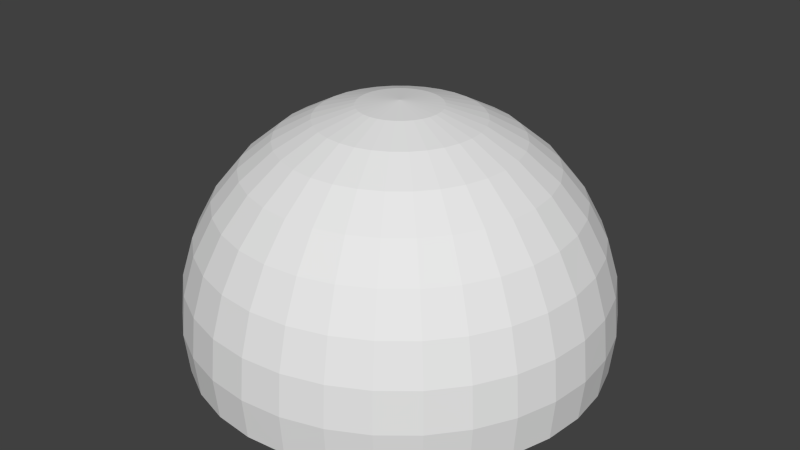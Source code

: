 # Source: SkyDome.blend  (saved by Blender 2.74.0; exported with 4.5.12 LTS)
import bpy
from mathutils import Matrix  # noqa: F401  (used for matrix-valued properties, if any)

bpy.ops.wm.read_factory_settings(use_empty=True)
scene = bpy.context.scene
scene.name = 'Scene'

# ---- collections
col_collection_1 = bpy.data.collections.new('Collection 1'); scene.collection.children.link(col_collection_1)

# ---- materials (node trees are filled in below, after node groups)
mat_sky = bpy.data.materials.new('Sky')
mat_sky.alpha_threshold = 0.0
mat_sky.use_transparent_shadow = False
mat_sky.roughness = 0.5
mat_sky.specular_intensity = 0.0

# ---- material node trees

# ---- world
world_world = bpy.data.worlds.new('World'); scene.world = world_world
world_world.color = (0.05088, 0.05088, 0.05088)
world_world.use_sun_shadow = False
world_world.sun_shadow_jitter_overblur = 0.0
world_world.cycles.sampling_method = 'MANUAL'
world_world.cycles.sample_map_resolution = 256

# ---- meshes
me_sphere = bpy.data.meshes.new('Sphere')
me_sphere.from_pydata([(-13.66, -3.775e-06, 81.05), (-26.79, -3.775e-06, 77.07), (-38.89, -3.775e-06, 70.6), (-49.5, -3.775e-06, 61.89), (-58.2, -3.775e-06, 51.29), (-64.67, -3.775e-06, 39.19), (-68.65, -3.775e-06, 26.05), (-70.0, -3.775e-06, 12.4), (-68.65, -3.775e-06, -1.259), (-13.39, 2.664, 81.05), (-26.27, 5.226, 77.07), (-38.14, 7.587, 70.6), (-48.55, 9.656, 61.89), (-57.08, 11.35, 51.29), (-63.43, 12.62, 39.19), (-67.34, 13.39, 26.05), (-68.65, 13.66, 12.4), (-67.34, 13.39, -1.259), (-12.62, 5.226, 81.05), (-24.75, 10.25, 77.07), (-35.93, 14.88, 70.6), (-45.73, 18.94, 61.89), (-53.77, 22.27, 51.29), (-59.75, 24.75, 39.19), (-63.43, 26.27, 26.05), (-64.67, 26.79, 12.4), (-63.43, 26.27, -1.259), (-11.35, 7.587, 81.05), (-22.27, 14.88, 77.07), (-32.34, 21.61, 70.6), (-41.16, 27.5, 61.89), (-48.39, 32.34, 51.29), (-53.77, 35.93, 39.19), (-57.08, 38.14, 26.05), (-58.2, 38.89, 12.4), (-57.08, 38.14, -1.259), (-9.656, 9.656, 81.05), (-18.94, 18.94, 77.07), (-27.5, 27.5, 70.6), (-35.0, 35.0, 61.89), (-41.16, 41.16, 51.29), (-45.73, 45.73, 39.19), (-48.55, 48.55, 26.05), (-49.5, 49.5, 12.4), (-48.55, 48.55, -1.259), (-7.587, 11.35, 81.05), (-14.88, 22.27, 77.07), (-21.61, 32.34, 70.6), (-27.5, 41.16, 61.89), (-32.34, 48.39, 51.29), (-35.93, 53.77, 39.19), (-38.14, 57.08, 26.05), (-38.89, 58.2, 12.4), (-38.14, 57.08, -1.259), (-5.226, 12.62, 81.05), (-10.25, 24.75, 77.07), (-14.88, 35.93, 70.6), (-18.94, 45.73, 61.89), (-22.27, 53.77, 51.29), (-24.75, 59.75, 39.19), (-26.27, 63.43, 26.05), (-26.79, 64.67, 12.4), (-26.27, 63.43, -1.259), (-2.664, 13.39, 81.05), (-5.226, 26.27, 77.07), (-7.587, 38.14, 70.6), (-9.656, 48.55, 61.89), (-11.35, 57.08, 51.29), (-12.62, 63.43, 39.19), (-13.39, 67.34, 26.05), (-13.66, 68.65, 12.4), (-13.39, 67.34, -1.259), (5.076e-06, 13.66, 81.05), (4.554e-06, 26.79, 77.07), (4.033e-06, 38.89, 70.6), (4.554e-06, 49.5, 61.89), (5.597e-06, 58.2, 51.29), (1.425e-06, 64.67, 39.19), (9.77e-06, 68.65, 26.05), (8.727e-06, 70.0, 12.4), (9.77e-06, 68.65, -1.259), (2.664, 13.39, 81.05), (5.226, 26.27, 77.07), (7.587, 38.14, 70.6), (9.656, 48.55, 61.89), (11.35, 57.08, 51.29), (12.62, 63.43, 39.19), (13.39, 67.34, 26.05), (13.66, 68.65, 12.4), (13.39, 67.34, -1.259), (5.226, 12.62, 81.05), (10.25, 24.75, 77.07), (14.88, 35.93, 70.6), (18.94, 45.73, 61.89), (22.27, 53.77, 51.29), (24.75, 59.75, 39.19), (26.27, 63.43, 26.05), (26.79, 64.67, 12.4), (26.27, 63.43, -1.259), (7.587, 11.35, 81.05), (14.88, 22.27, 77.07), (21.61, 32.34, 70.6), (27.5, 41.16, 61.89), (32.34, 48.39, 51.29), (35.93, 53.77, 39.19), (38.14, 57.08, 26.05), (38.89, 58.2, 12.4), (38.14, 57.08, -1.259), (9.656, 9.656, 81.05), (18.94, 18.94, 77.07), (27.5, 27.5, 70.6), (35.0, 35.0, 61.89), (41.16, 41.16, 51.29), (45.73, 45.73, 39.19), (48.55, 48.55, 26.05), (49.5, 49.5, 12.4), (48.55, 48.55, -1.259), (11.35, 7.587, 81.05), (22.27, 14.88, 77.07), (32.34, 21.61, 70.6), (41.16, 27.5, 61.89), (48.39, 32.34, 51.29), (53.77, 35.93, 39.19), (57.08, 38.14, 26.05), (58.2, 38.89, 12.4), (57.08, 38.14, -1.259), (12.62, 5.226, 81.05), (24.75, 10.25, 77.07), (35.93, 14.88, 70.6), (45.73, 18.94, 61.89), (53.77, 22.27, 51.29), (59.75, 24.75, 39.19), (63.43, 26.27, 26.05), (64.67, 26.79, 12.4), (63.43, 26.27, -1.259), (13.39, 2.664, 81.05), (26.27, 5.226, 77.07), (38.14, 7.587, 70.6), (48.55, 9.656, 61.89), (57.08, 11.35, 51.29), (63.43, 12.62, 39.19), (67.34, 13.39, 26.05), (68.65, 13.66, 12.4), (67.34, 13.39, -1.259), (13.66, -4.28e-06, 81.05), (26.79, -8.896e-07, 77.07), (38.89, -1.933e-06, 70.6), (49.5, -5.583e-06, 61.89), (58.2, -9.756e-06, 51.29), (64.67, 6.751e-07, 39.19), (68.65, -9.756e-06, 26.05), (70.0, -1.08e-05, 12.4), (68.65, -9.756e-06, -1.259), (13.39, -2.664, 81.05), (26.27, -5.226, 77.07), (38.14, -7.587, 70.6), (48.55, -9.656, 61.89), (57.08, -11.35, 51.29), (63.43, -12.62, 39.19), (67.34, -13.39, 26.05), (68.65, -13.66, 12.4), (67.34, -13.39, -1.259), (12.62, -5.226, 81.05), (24.75, -10.25, 77.07), (35.93, -14.88, 70.6), (45.73, -18.94, 61.89), (53.77, -22.27, 51.29), (59.75, -24.75, 39.19), (63.43, -26.27, 26.05), (64.67, -26.79, 12.4), (63.43, -26.27, -1.259), (11.35, -7.587, 81.05), (22.27, -14.88, 77.07), (32.34, -21.61, 70.6), (41.16, -27.5, 61.89), (48.39, -32.34, 51.29), (53.77, -35.93, 39.19), (57.08, -38.14, 26.05), (58.2, -38.89, 12.4), (57.08, -38.14, -1.259), (9.656, -9.656, 81.05), (18.94, -18.94, 77.07), (27.5, -27.5, 70.6), (35.0, -35.0, 61.89), (41.16, -41.16, 51.29), (45.73, -45.73, 39.19), (48.55, -48.55, 26.05), (49.5, -49.5, 12.4), (48.55, -48.55, -1.259), (7.587, -11.35, 81.05), (14.88, -22.27, 77.07), (21.61, -32.34, 70.6), (27.5, -41.16, 61.89), (32.34, -48.39, 51.29), (35.93, -53.77, 39.19), (38.14, -57.08, 26.05), (38.89, -58.2, 12.4), (38.14, -57.08, -1.259), (5.226, -12.62, 81.05), (10.25, -24.75, 77.07), (14.88, -35.93, 70.6), (18.94, -45.73, 61.89), (22.27, -53.77, 51.29), (24.75, -59.75, 39.19), (26.27, -63.43, 26.05), (26.79, -64.67, 12.4), (26.27, -63.43, -1.259), (2.664, -13.39, 81.05), (5.226, -26.27, 77.07), (7.587, -38.14, 70.6), (9.656, -48.55, 61.89), (11.35, -57.08, 51.29), (12.62, -63.43, 39.19), (13.39, -67.34, 26.05), (13.66, -68.65, 12.4), (13.39, -67.34, -1.259), (4.033e-06, -13.66, 81.05), (1.947e-06, -26.79, 77.07), (1.947e-06, -38.89, 70.6), (-4.833e-06, -49.5, 61.89), (-7.963e-06, -58.2, 51.29), (4.554e-06, -64.67, 39.19), (-1.109e-05, -68.65, 26.05), (-7.963e-06, -70.0, 12.4), (-1.109e-05, -68.65, -1.259), (-2.664, -13.39, 81.05), (-5.226, -26.27, 77.07), (-7.587, -38.14, 70.6), (-9.656, -48.55, 61.89), (-11.35, -57.08, 51.29), (-12.62, -63.43, 39.19), (-13.39, -67.34, 26.05), (-13.66, -68.65, 12.4), (-13.39, -67.34, -1.259), (-5.226, -12.62, 81.05), (-10.25, -24.75, 77.07), (-14.88, -35.93, 70.6), (-18.94, -45.73, 61.89), (-22.27, -53.77, 51.29), (-24.75, -59.75, 39.19), (-26.27, -63.43, 26.05), (-26.79, -64.67, 12.4), (-26.27, -63.43, -1.259), (-7.587, -11.35, 81.05), (-14.88, -22.27, 77.07), (-21.61, -32.34, 70.6), (-27.5, -41.16, 61.89), (-32.34, -48.39, 51.29), (-35.93, -53.77, 39.19), (-38.14, -57.08, 26.05), (-38.89, -58.2, 12.4), (-38.14, -57.08, -1.259), (-9.656, -9.656, 81.05), (-18.94, -18.94, 77.07), (-27.5, -27.5, 70.6), (-35.0, -35.0, 61.89), (-41.16, -41.16, 51.29), (-45.73, -45.73, 39.19), (-48.55, -48.55, 26.05), (-49.5, -49.5, 12.4), (-48.55, -48.55, -1.259), (-11.35, -7.587, 81.05), (-22.27, -14.88, 77.07), (-32.34, -21.61, 70.6), (-41.16, -27.5, 61.89), (-48.39, -32.34, 51.29), (-53.77, -35.93, 39.19), (-57.08, -38.14, 26.05), (-58.2, -38.89, 12.4), (-57.08, -38.14, -1.259), (-1.605e-05, -1.25e-05, 82.4), (-12.62, -5.226, 81.05), (-24.75, -10.25, 77.07), (-35.93, -14.88, 70.6), (-45.73, -18.94, 61.89), (-53.77, -22.27, 51.29), (-59.75, -24.75, 39.19), (-63.43, -26.27, 26.05), (-64.67, -26.79, 12.4), (-63.43, -26.27, -1.259), (-13.39, -2.664, 81.05), (-26.27, -5.226, 77.07), (-38.14, -7.587, 70.6), (-48.55, -9.656, 61.89), (-57.08, -11.35, 51.29), (-63.43, -12.62, 39.19), (-67.34, -13.39, 26.05), (-68.65, -13.66, 12.4), (-67.34, -13.39, -1.259)], [], [(2, 10, 1), (6, 16, 15), (4, 14, 13), (2, 12, 11), (0, 10, 9), (7, 17, 16), (5, 15, 14), (3, 13, 12), (17, 25, 16), (14, 24, 23), (12, 22, 21), (10, 20, 19), (15, 25, 24), (13, 23, 22), (11, 21, 20), (9, 19, 18), (25, 35, 34), (24, 32, 23), (21, 31, 30), (19, 29, 28), (24, 34, 33), (22, 32, 31), (20, 30, 29), (18, 28, 27), (34, 44, 43), (32, 42, 41), (30, 40, 39), (28, 38, 37), (34, 42, 33), (31, 41, 40), (29, 39, 38), (27, 37, 36), (43, 53, 52), (41, 51, 50), (40, 48, 39), (37, 47, 46), (43, 51, 42), (40, 50, 49), (38, 48, 47), (36, 46, 45), (52, 62, 61), (51, 59, 50), (49, 57, 48), (46, 56, 55), (51, 61, 60), (49, 59, 58), (47, 57, 56), (45, 55, 54), (61, 71, 70), (60, 68, 59), (57, 67, 66), (55, 65, 64), (60, 70, 69), (58, 68, 67), (57, 65, 56), (54, 64, 63), (71, 79, 70), (69, 77, 68), (66, 76, 75), (64, 74, 73), (69, 79, 78), (67, 77, 76), (65, 75, 74), (63, 73, 72), (79, 89, 88), (78, 86, 77), (76, 84, 75), (73, 83, 82), (78, 88, 87), (76, 86, 85), (74, 84, 83), (73, 81, 72), (88, 98, 97), (87, 95, 86), (84, 94, 93), (83, 91, 82), (87, 97, 96), (85, 95, 94), (83, 93, 92), (81, 91, 90), (98, 106, 97), (96, 104, 95), (94, 102, 93), (91, 101, 100), (96, 106, 105), (94, 104, 103), (92, 102, 101), (90, 100, 99), (106, 116, 115), (105, 113, 104), (102, 112, 111), (100, 110, 109), (105, 115, 114), (103, 113, 112), (101, 111, 110), (99, 109, 108), (116, 124, 115), (114, 122, 113), (112, 120, 111), (109, 119, 118), (114, 124, 123), (112, 122, 121), (111, 119, 110), (108, 118, 117), (124, 134, 133), (123, 131, 122), (120, 130, 129), (119, 127, 118), (123, 133, 132), (121, 131, 130), (119, 129, 128), (117, 127, 126), (133, 143, 142), (132, 140, 131), (129, 139, 138), (127, 137, 136), (132, 142, 141), (130, 140, 139), (128, 138, 137), (126, 136, 135), (142, 152, 151), (141, 149, 140), (138, 148, 147), (137, 145, 136), (141, 151, 150), (139, 149, 148), (138, 146, 137), (135, 145, 144), (151, 161, 160), (150, 158, 149), (148, 156, 147), (145, 155, 154), (150, 160, 159), (148, 158, 157), (147, 155, 146), (144, 154, 153), (161, 169, 160), (159, 167, 158), (157, 165, 156), (154, 164, 163), (159, 169, 168), (157, 167, 166), (156, 164, 155), (153, 163, 162), (169, 179, 178), (168, 176, 167), (166, 174, 165), (163, 173, 172), (168, 178, 177), (166, 176, 175), (164, 174, 173), (162, 172, 171), (178, 188, 187), (177, 185, 176), (175, 183, 174), (172, 182, 181), (178, 186, 177), (175, 185, 184), (174, 182, 173), (171, 181, 180), (187, 197, 196), (186, 194, 185), (184, 192, 183), (181, 191, 190), (186, 196, 195), (184, 194, 193), (183, 191, 182), (180, 190, 189), (196, 206, 205), (195, 203, 194), (193, 201, 192), (190, 200, 199), (195, 205, 204), (193, 203, 202), (192, 200, 191), (189, 199, 198), (205, 215, 214), (204, 212, 203), (202, 210, 201), (199, 209, 208), (204, 214, 213), (202, 212, 211), (201, 209, 200), (199, 207, 198), (215, 223, 214), (213, 221, 212), (210, 220, 219), (208, 218, 217), (213, 223, 222), (211, 221, 220), (210, 218, 209), (208, 216, 207), (224, 232, 223), (222, 230, 221), (220, 228, 219), (217, 227, 226), (222, 232, 231), (220, 230, 229), (219, 227, 218), (217, 225, 216), (232, 242, 241), (231, 239, 230), (228, 238, 237), (226, 236, 235), (231, 241, 240), (229, 239, 238), (228, 236, 227), (225, 235, 234), (242, 250, 241), (240, 248, 239), (238, 246, 237), (236, 244, 235), (240, 250, 249), (238, 248, 247), (237, 245, 236), (234, 244, 243), (251, 259, 250), (249, 257, 248), (247, 255, 246), (244, 254, 253), (249, 259, 258), (247, 257, 256), (245, 255, 254), (243, 253, 252), (259, 269, 268), (258, 266, 257), (256, 264, 255), (253, 263, 262), (259, 267, 258), (256, 266, 265), (254, 264, 263), (252, 262, 261), (268, 279, 278), (267, 276, 266), (265, 274, 264), (263, 272, 262), (267, 278, 277), (265, 276, 275), (264, 273, 263), (262, 271, 261), (278, 288, 287), (277, 285, 276), (275, 283, 274), (272, 282, 281), (277, 287, 286), (275, 285, 284), (273, 283, 282), (271, 281, 280), (0, 9, 270), (9, 18, 270), (18, 27, 270), (27, 36, 270), (36, 45, 270), (45, 54, 270), (54, 63, 270), (63, 72, 270), (72, 81, 270), (81, 90, 270), (90, 99, 270), (99, 108, 270), (108, 117, 270), (117, 126, 270), (126, 135, 270), (135, 144, 270), (144, 153, 270), (153, 162, 270), (162, 171, 270), (171, 180, 270), (180, 189, 270), (189, 198, 270), (198, 207, 270), (207, 216, 270), (216, 225, 270), (225, 234, 270), (234, 243, 270), (243, 252, 270), (252, 261, 270), (261, 271, 270), (271, 280, 270), (287, 8, 7), (286, 5, 285), (284, 3, 283), (282, 1, 281), (280, 0, 270), (287, 6, 286), (285, 4, 284), (283, 2, 282), (281, 0, 280), (11, 10, 2), (7, 16, 6), (5, 14, 4), (3, 12, 2), (1, 10, 0), (8, 17, 7), (6, 15, 5), (4, 13, 3), (26, 25, 17), (15, 24, 14), (13, 22, 12), (11, 20, 10), (16, 25, 15), (14, 23, 13), (12, 21, 11), (10, 19, 9), (26, 35, 25), (33, 32, 24), (22, 31, 21), (20, 29, 19), (25, 34, 24), (23, 32, 22), (21, 30, 20), (19, 28, 18), (35, 44, 34), (33, 42, 32), (31, 40, 30), (29, 38, 28), (43, 42, 34), (32, 41, 31), (30, 39, 29), (28, 37, 27), (44, 53, 43), (42, 51, 41), (49, 48, 40), (38, 47, 37), (52, 51, 43), (41, 50, 40), (39, 48, 38), (37, 46, 36), (53, 62, 52), (60, 59, 51), (58, 57, 49), (47, 56, 46), (52, 61, 51), (50, 59, 49), (48, 57, 47), (46, 55, 45), (62, 71, 61), (69, 68, 60), (58, 67, 57), (56, 65, 55), (61, 70, 60), (59, 68, 58), (66, 65, 57), (55, 64, 54), (80, 79, 71), (78, 77, 69), (67, 76, 66), (65, 74, 64), (70, 79, 69), (68, 77, 67), (66, 75, 65), (64, 73, 63), (80, 89, 79), (87, 86, 78), (85, 84, 76), (74, 83, 73), (79, 88, 78), (77, 86, 76), (75, 84, 74), (82, 81, 73), (89, 98, 88), (96, 95, 87), (85, 94, 84), (92, 91, 83), (88, 97, 87), (86, 95, 85), (84, 93, 83), (82, 91, 81), (107, 106, 98), (105, 104, 96), (103, 102, 94), (92, 101, 91), (97, 106, 96), (95, 104, 94), (93, 102, 92), (91, 100, 90), (107, 116, 106), (114, 113, 105), (103, 112, 102), (101, 110, 100), (106, 115, 105), (104, 113, 103), (102, 111, 101), (100, 109, 99), (125, 124, 116), (123, 122, 114), (121, 120, 112), (110, 119, 109), (115, 124, 114), (113, 122, 112), (120, 119, 111), (109, 118, 108), (125, 134, 124), (132, 131, 123), (121, 130, 120), (128, 127, 119), (124, 133, 123), (122, 131, 121), (120, 129, 119), (118, 127, 117), (134, 143, 133), (141, 140, 132), (130, 139, 129), (128, 137, 127), (133, 142, 132), (131, 140, 130), (129, 138, 128), (127, 136, 126), (143, 152, 142), (150, 149, 141), (139, 148, 138), (146, 145, 137), (142, 151, 141), (140, 149, 139), (147, 146, 138), (136, 145, 135), (152, 161, 151), (159, 158, 150), (157, 156, 148), (146, 155, 145), (151, 160, 150), (149, 158, 148), (156, 155, 147), (145, 154, 144), (170, 169, 161), (168, 167, 159), (166, 165, 157), (155, 164, 154), (160, 169, 159), (158, 167, 157), (165, 164, 156), (154, 163, 153), (170, 179, 169), (177, 176, 168), (175, 174, 166), (164, 173, 163), (169, 178, 168), (167, 176, 166), (165, 174, 164), (163, 172, 162), (179, 188, 178), (186, 185, 177), (184, 183, 175), (173, 182, 172), (187, 186, 178), (176, 185, 175), (183, 182, 174), (172, 181, 171), (188, 197, 187), (195, 194, 186), (193, 192, 184), (182, 191, 181), (187, 196, 186), (185, 194, 184), (192, 191, 183), (181, 190, 180), (197, 206, 196), (204, 203, 195), (202, 201, 193), (191, 200, 190), (196, 205, 195), (194, 203, 193), (201, 200, 192), (190, 199, 189), (206, 215, 205), (213, 212, 204), (211, 210, 202), (200, 209, 199), (205, 214, 204), (203, 212, 202), (210, 209, 201), (208, 207, 199), (224, 223, 215), (222, 221, 213), (211, 220, 210), (209, 218, 208), (214, 223, 213), (212, 221, 211), (219, 218, 210), (217, 216, 208), (233, 232, 224), (231, 230, 222), (229, 228, 220), (218, 227, 217), (223, 232, 222), (221, 230, 220), (228, 227, 219), (226, 225, 217), (233, 242, 232), (240, 239, 231), (229, 238, 228), (227, 236, 226), (232, 241, 231), (230, 239, 229), (237, 236, 228), (226, 235, 225), (251, 250, 242), (249, 248, 240), (247, 246, 238), (245, 244, 236), (241, 250, 240), (239, 248, 238), (246, 245, 237), (235, 244, 234), (260, 259, 251), (258, 257, 249), (256, 255, 247), (245, 254, 244), (250, 259, 249), (248, 257, 247), (246, 255, 245), (244, 253, 243), (260, 269, 259), (267, 266, 258), (265, 264, 256), (254, 263, 253), (268, 267, 259), (257, 266, 256), (255, 264, 254), (253, 262, 252), (269, 279, 268), (277, 276, 267), (275, 274, 265), (273, 272, 263), (268, 278, 267), (266, 276, 265), (274, 273, 264), (272, 271, 262), (279, 288, 278), (286, 285, 277), (284, 283, 275), (273, 282, 272), (278, 287, 277), (276, 285, 275), (274, 283, 273), (272, 281, 271), (288, 8, 287), (6, 5, 286), (4, 3, 284), (2, 1, 282), (7, 6, 287), (5, 4, 285), (3, 2, 283), (1, 0, 281)])
_uv = me_sphere.uv_layers.new(name='UVMap')
_uv.uv.foreach_set('vector', [0.376, 0.4651, 0.4138, 0.4931, 0.4168, 0.4773, 0.1747, 0.4045, 0.08922, 0.461, 0.1621, 0.4683, 0.2857, 0.4379, 0.2236, 0.4745, 0.2777, 0.4799, 0.376, 0.4651, 0.3264, 0.4847, 0.3714, 0.4891, 0.4563, 0.489, 0.4138, 0.4931, 0.4548, 0.4968, 0.1044, 0.3832, 9.995e-05, 0.4524, 0.08922, 0.461, 0.2336, 0.4221, 0.1621, 0.4683, 0.2236, 0.4745, 0.3327, 0.4521, 0.2777, 0.4799, 0.3264, 0.4847, 9.995e-05, 0.4524, 0.08923, 0.5403, 0.08922, 0.461, 0.2236, 0.4745, 0.1621, 0.5335, 0.2239, 0.5277, 0.3264, 0.4847, 0.278, 0.5226, 0.3267, 0.5179, 0.4138, 0.4931, 0.3716, 0.5134, 0.414, 0.5091, 0.1621, 0.4683, 0.08923, 0.5403, 0.1621, 0.5335, 0.2777, 0.4799, 0.2239, 0.5277, 0.278, 0.5226, 0.3714, 0.4891, 0.3267, 0.5179, 0.3716, 0.5134, 0.4548, 0.4968, 0.414, 0.5091, 0.4549, 0.5048, 0.08923, 0.5403, 0.01859, 0.6439, 0.1045, 0.6183, 0.1621, 0.5335, 0.2343, 0.5799, 0.2239, 0.5277, 0.3267, 0.5179, 0.2864, 0.5644, 0.3333, 0.5504, 0.414, 0.5091, 0.3765, 0.5373, 0.4172, 0.5248, 0.1621, 0.5335, 0.1045, 0.6183, 0.1748, 0.5975, 0.278, 0.5226, 0.2343, 0.5799, 0.2864, 0.5644, 0.3716, 0.5134, 0.3333, 0.5504, 0.3765, 0.5373, 0.4549, 0.5048, 0.4172, 0.5248, 0.4565, 0.5126, 0.1045, 0.6183, 0.05506, 0.7337, 0.1346, 0.6919, 0.2343, 0.5799, 0.1996, 0.6579, 0.2547, 0.6291, 0.3333, 0.5504, 0.3029, 0.6038, 0.3461, 0.5809, 0.4172, 0.5248, 0.3859, 0.5597, 0.4235, 0.5396, 0.1045, 0.6183, 0.1996, 0.6579, 0.1748, 0.5975, 0.2864, 0.5644, 0.2547, 0.6291, 0.3029, 0.6038, 0.3765, 0.5373, 0.3461, 0.5809, 0.3859, 0.5597, 0.4565, 0.5126, 0.4235, 0.5396, 0.4596, 0.52, 0.1346, 0.6919, 0.1083, 0.8149, 0.1784, 0.7585, 0.2547, 0.6291, 0.2357, 0.7125, 0.2842, 0.6735, 0.3029, 0.6038, 0.3646, 0.6085, 0.3461, 0.5809, 0.4235, 0.5396, 0.3996, 0.5799, 0.4325, 0.5528, 0.1346, 0.6919, 0.2357, 0.7125, 0.1996, 0.6579, 0.3029, 0.6038, 0.2842, 0.6735, 0.3266, 0.6393, 0.3859, 0.5597, 0.3646, 0.6085, 0.3996, 0.5799, 0.4596, 0.52, 0.4325, 0.5528, 0.4641, 0.5265, 0.1784, 0.7585, 0.1764, 0.8845, 0.2343, 0.8154, 0.2357, 0.7125, 0.3218, 0.7113, 0.2842, 0.6735, 0.3266, 0.6393, 0.3881, 0.6319, 0.3646, 0.6085, 0.4325, 0.5528, 0.4169, 0.597, 0.4439, 0.5641, 0.2357, 0.7125, 0.2343, 0.8154, 0.2817, 0.7591, 0.3266, 0.6393, 0.3218, 0.7113, 0.3568, 0.6695, 0.3996, 0.5799, 0.3881, 0.6319, 0.4169, 0.597, 0.4641, 0.5265, 0.4439, 0.5641, 0.4698, 0.5321, 0.2343, 0.8154, 0.2568, 0.9396, 0.3003, 0.8604, 0.2817, 0.7591, 0.3661, 0.7412, 0.3218, 0.7113, 0.3881, 0.6319, 0.3923, 0.6934, 0.4158, 0.6503, 0.4439, 0.5641, 0.4372, 0.6105, 0.4573, 0.5729, 0.2817, 0.7591, 0.3003, 0.8604, 0.336, 0.7959, 0.3568, 0.6695, 0.3661, 0.7412, 0.3923, 0.6934, 0.3881, 0.6319, 0.4372, 0.6105, 0.4169, 0.597, 0.4698, 0.5321, 0.4573, 0.5729, 0.4765, 0.5365, 0.2568, 0.9396, 0.374, 0.8919, 0.3003, 0.8604, 0.336, 0.7959, 0.4154, 0.7619, 0.3661, 0.7412, 0.4158, 0.6503, 0.4318, 0.7098, 0.4465, 0.663, 0.4573, 0.5729, 0.4597, 0.6198, 0.4721, 0.5789, 0.336, 0.7959, 0.374, 0.8919, 0.3964, 0.8215, 0.3923, 0.6934, 0.4154, 0.7619, 0.4318, 0.7098, 0.4372, 0.6105, 0.4465, 0.663, 0.4597, 0.6198, 0.4765, 0.5365, 0.4721, 0.5789, 0.4839, 0.5395, 0.374, 0.8919, 0.4425, 0.9986, 0.4525, 0.9084, 0.3964, 0.8215, 0.4678, 0.7727, 0.4154, 0.7619, 0.4318, 0.7098, 0.4791, 0.6695, 0.4465, 0.663, 0.4721, 0.5789, 0.4837, 0.6244, 0.4879, 0.582, 0.3964, 0.8215, 0.4525, 0.9084, 0.4608, 0.8349, 0.4318, 0.7098, 0.4678, 0.7727, 0.4738, 0.7183, 0.4597, 0.6198, 0.4791, 0.6695, 0.4837, 0.6244, 0.4721, 0.5789, 0.4917, 0.541, 0.4839, 0.5395, 0.4525, 0.9084, 0.5406, 0.9999, 0.5329, 0.9093, 0.4608, 0.8349, 0.5215, 0.773, 0.4678, 0.7727, 0.4791, 0.6695, 0.5167, 0.7184, 0.5123, 0.6695, 0.4837, 0.6244, 0.5039, 0.5819, 0.4879, 0.582, 0.4608, 0.8349, 0.5329, 0.9093, 0.5267, 0.8355, 0.4738, 0.7183, 0.5215, 0.773, 0.5167, 0.7184, 0.4837, 0.6244, 0.5123, 0.6695, 0.5081, 0.6244, 0.4917, 0.541, 0.5039, 0.5819, 0.4997, 0.5409, 0.5406, 0.9999, 0.612, 0.8946, 0.5329, 0.9093, 0.5267, 0.8355, 0.5742, 0.7629, 0.5215, 0.773, 0.5167, 0.7184, 0.545, 0.663, 0.5123, 0.6695, 0.5039, 0.5819, 0.532, 0.6195, 0.5196, 0.5787, 0.5267, 0.8355, 0.612, 0.8946, 0.5916, 0.8232, 0.5167, 0.7184, 0.5742, 0.7629, 0.5589, 0.7102, 0.5081, 0.6244, 0.545, 0.663, 0.532, 0.6195, 0.4997, 0.5409, 0.5196, 0.5787, 0.5075, 0.5393, 0.612, 0.8946, 0.7289, 0.9456, 0.6869, 0.8646, 0.5916, 0.8232, 0.624, 0.7426, 0.5742, 0.7629, 0.545, 0.663, 0.5987, 0.6939, 0.5758, 0.6502, 0.5196, 0.5787, 0.5546, 0.6101, 0.5344, 0.5724, 0.5916, 0.8232, 0.6869, 0.8646, 0.6529, 0.7985, 0.5589, 0.7102, 0.624, 0.7426, 0.5987, 0.6939, 0.532, 0.6195, 0.5758, 0.6502, 0.5546, 0.6101, 0.5075, 0.5393, 0.5344, 0.5724, 0.5148, 0.5362, 0.7289, 0.9456, 0.7546, 0.8205, 0.6869, 0.8646, 0.6529, 0.7985, 0.6689, 0.713, 0.624, 0.7426, 0.5987, 0.6939, 0.6035, 0.6317, 0.5758, 0.6502, 0.5344, 0.5724, 0.5749, 0.5965, 0.5477, 0.5634, 0.6529, 0.7985, 0.7546, 0.8205, 0.7082, 0.7622, 0.5987, 0.6939, 0.6689, 0.713, 0.6345, 0.6701, 0.5758, 0.6502, 0.5749, 0.5965, 0.5546, 0.6101, 0.5148, 0.5362, 0.5477, 0.5634, 0.5214, 0.5317, 0.7546, 0.8205, 0.8827, 0.8229, 0.8125, 0.7639, 0.7082, 0.7622, 0.7073, 0.675, 0.6689, 0.713, 0.6035, 0.6317, 0.6651, 0.6397, 0.6271, 0.608, 0.5749, 0.5965, 0.559, 0.552, 0.5477, 0.5634, 0.7082, 0.7622, 0.8125, 0.7639, 0.7555, 0.7157, 0.6345, 0.6701, 0.7073, 0.675, 0.6651, 0.6397, 0.5749, 0.5965, 0.6271, 0.608, 0.5921, 0.5791, 0.5214, 0.5317, 0.559, 0.552, 0.527, 0.526, 0.8125, 0.7639, 0.9389, 0.7411, 0.8583, 0.6969, 0.7555, 0.7157, 0.7375, 0.6303, 0.7073, 0.675, 0.6271, 0.608, 0.6891, 0.6038, 0.6457, 0.5802, 0.559, 0.552, 0.6056, 0.5587, 0.5679, 0.5386, 0.7555, 0.7157, 0.8583, 0.6969, 0.7928, 0.6608, 0.6651, 0.6397, 0.7375, 0.6303, 0.6891, 0.6038, 0.5921, 0.5791, 0.6457, 0.5802, 0.6056, 0.5587, 0.527, 0.526, 0.5679, 0.5386, 0.5314, 0.5193, 0.8583, 0.6969, 0.978, 0.6497, 0.8902, 0.622, 0.7928, 0.6608, 0.7583, 0.5804, 0.7375, 0.6303, 0.6457, 0.5802, 0.7056, 0.564, 0.6584, 0.5493, 0.6056, 0.5587, 0.5739, 0.5237, 0.5679, 0.5386, 0.7928, 0.6608, 0.8902, 0.622, 0.8187, 0.5995, 0.6891, 0.6038, 0.7583, 0.5804, 0.7056, 0.564, 0.6457, 0.5802, 0.6149, 0.536, 0.6056, 0.5587, 0.5314, 0.5193, 0.5739, 0.5237, 0.5344, 0.5119, 0.8902, 0.622, 0.9985, 0.552, 0.9067, 0.5422, 0.8187, 0.5995, 0.769, 0.5274, 0.7583, 0.5804, 0.7056, 0.564, 0.6648, 0.5165, 0.6584, 0.5493, 0.5739, 0.5237, 0.6196, 0.512, 0.5769, 0.5079, 0.8187, 0.5995, 0.9067, 0.5422, 0.832, 0.5341, 0.7056, 0.564, 0.769, 0.5274, 0.714, 0.5216, 0.6584, 0.5493, 0.6196, 0.512, 0.6149, 0.536, 0.5344, 0.5119, 0.5769, 0.5079, 0.5359, 0.5041, 0.9985, 0.552, 0.9071, 0.4606, 0.9067, 0.5422, 0.832, 0.5341, 0.769, 0.4732, 0.769, 0.5274, 0.714, 0.5216, 0.6647, 0.483, 0.6648, 0.5165, 0.5769, 0.5079, 0.6194, 0.4875, 0.5768, 0.4918, 0.832, 0.5341, 0.9071, 0.4606, 0.8322, 0.4674, 0.714, 0.5216, 0.769, 0.4732, 0.7139, 0.4784, 0.6648, 0.5165, 0.6194, 0.4875, 0.6196, 0.512, 0.5359, 0.5041, 0.5768, 0.4918, 0.5358, 0.4961, 0.9071, 0.4606, 0.9801, 0.3534, 0.8914, 0.3802, 0.8322, 0.4674, 0.7582, 0.4202, 0.769, 0.4732, 0.7139, 0.4784, 0.658, 0.4503, 0.6647, 0.483, 0.5768, 0.4918, 0.6145, 0.4635, 0.5736, 0.476, 0.8322, 0.4674, 0.8914, 0.3802, 0.8193, 0.4018, 0.7139, 0.4784, 0.7582, 0.4202, 0.7053, 0.436, 0.6194, 0.4875, 0.658, 0.4503, 0.6145, 0.4635, 0.5358, 0.4961, 0.5736, 0.476, 0.5342, 0.4883, 0.8914, 0.3802, 0.9415, 0.2605, 0.8599, 0.3046, 0.8193, 0.4018, 0.737, 0.3705, 0.7582, 0.4202, 0.7053, 0.436, 0.645, 0.4194, 0.658, 0.4503, 0.5736, 0.476, 0.6049, 0.4409, 0.5673, 0.4612, 0.8914, 0.3802, 0.7937, 0.3399, 0.8193, 0.4018, 0.7053, 0.436, 0.737, 0.3705, 0.6886, 0.3962, 0.658, 0.4503, 0.6049, 0.4409, 0.6145, 0.4635, 0.5342, 0.4883, 0.5673, 0.4612, 0.531, 0.4809, 0.8599, 0.3046, 0.8849, 0.1773, 0.8139, 0.2368, 0.7937, 0.3399, 0.7072, 0.3256, 0.737, 0.3705, 0.6886, 0.3962, 0.6262, 0.3918, 0.645, 0.4194, 0.5673, 0.4612, 0.5912, 0.4206, 0.5582, 0.4479, 0.7937, 0.3399, 0.8139, 0.2368, 0.7559, 0.2846, 0.6886, 0.3962, 0.7072, 0.3256, 0.6645, 0.3604, 0.645, 0.4194, 0.5912, 0.4206, 0.6049, 0.4409, 0.531, 0.4809, 0.5582, 0.4479, 0.5265, 0.4743, 0.8139, 0.2368, 0.8131, 0.1075, 0.7555, 0.1797, 0.7559, 0.2846, 0.6688, 0.2875, 0.7072, 0.3256, 0.6645, 0.3604, 0.6024, 0.3683, 0.6262, 0.3918, 0.5582, 0.4479, 0.5737, 0.4035, 0.5467, 0.4367, 0.7559, 0.2846, 0.7555, 0.1797, 0.7083, 0.2379, 0.6645, 0.3604, 0.6688, 0.2875, 0.6338, 0.3301, 0.6262, 0.3918, 0.5737, 0.4035, 0.5912, 0.4206, 0.5265, 0.4743, 0.5467, 0.4367, 0.5208, 0.4688, 0.7555, 0.1797, 0.7293, 0.0536, 0.6873, 0.1354, 0.7083, 0.2379, 0.6237, 0.2578, 0.6688, 0.2875, 0.6338, 0.3301, 0.5745, 0.35, 0.6024, 0.3683, 0.5467, 0.4367, 0.5532, 0.3901, 0.5333, 0.4279, 0.7083, 0.2379, 0.6873, 0.1354, 0.6526, 0.2016, 0.6338, 0.3301, 0.6237, 0.2578, 0.5977, 0.3064, 0.6024, 0.3683, 0.5532, 0.3901, 0.5737, 0.4035, 0.5467, 0.4367, 0.5142, 0.4644, 0.5208, 0.4688, 0.7293, 0.0536, 0.6119, 0.1055, 0.6873, 0.1354, 0.6526, 0.2016, 0.5737, 0.2376, 0.6237, 0.2578, 0.5745, 0.35, 0.5578, 0.2902, 0.5436, 0.3375, 0.5333, 0.4279, 0.5306, 0.3809, 0.5184, 0.4219, 0.6526, 0.2016, 0.6119, 0.1055, 0.5909, 0.177, 0.5977, 0.3064, 0.5737, 0.2376, 0.5578, 0.2902, 0.5745, 0.35, 0.5306, 0.3809, 0.5532, 0.3901, 0.5333, 0.4279, 0.5068, 0.4614, 0.5142, 0.4644, 0.637, 0.01742, 0.5324, 0.09095, 0.6119, 0.1055, 0.5909, 0.177, 0.5208, 0.2276, 0.5737, 0.2376, 0.5578, 0.2902, 0.5108, 0.3313, 0.5436, 0.3375, 0.5184, 0.4219, 0.5065, 0.3764, 0.5026, 0.4189, 0.5909, 0.177, 0.5324, 0.09095, 0.5259, 0.1649, 0.5578, 0.2902, 0.5208, 0.2276, 0.5155, 0.2822, 0.5436, 0.3375, 0.5065, 0.3764, 0.5306, 0.3809, 0.5184, 0.4219, 0.4989, 0.4599, 0.5068, 0.4614, 0.5324, 0.09095, 0.4415, 0.002007, 0.4519, 0.09221, 0.5259, 0.1649, 0.4671, 0.228, 0.5208, 0.2276, 0.5108, 0.3313, 0.4725, 0.2826, 0.4775, 0.3316, 0.5026, 0.4189, 0.4821, 0.3766, 0.4866, 0.4191, 0.5259, 0.1649, 0.4519, 0.09221, 0.4599, 0.1658, 0.5155, 0.2822, 0.4671, 0.228, 0.4725, 0.2826, 0.5108, 0.3313, 0.4821, 0.3766, 0.5065, 0.3764, 0.4989, 0.4599, 0.4866, 0.4191, 0.4909, 0.46, 0.4415, 0.002007, 0.3735, 0.109, 0.4519, 0.09221, 0.4599, 0.1658, 0.4145, 0.2389, 0.4671, 0.228, 0.4725, 0.2826, 0.4449, 0.3384, 0.4775, 0.3316, 0.4821, 0.3766, 0.4709, 0.4224, 0.4866, 0.4191, 0.4599, 0.1658, 0.3735, 0.109, 0.3955, 0.1795, 0.4725, 0.2826, 0.4145, 0.2389, 0.4305, 0.2913, 0.4775, 0.3316, 0.4582, 0.3816, 0.4821, 0.3766, 0.4909, 0.46, 0.4709, 0.4224, 0.4831, 0.4617, 0.3459, 0.0228, 0.2999, 0.1406, 0.3735, 0.109, 0.3955, 0.1795, 0.3649, 0.2596, 0.4145, 0.2389, 0.4305, 0.2913, 0.4143, 0.3514, 0.4449, 0.3384, 0.4709, 0.4224, 0.4358, 0.3912, 0.4561, 0.4287, 0.3955, 0.1795, 0.2999, 0.1406, 0.3353, 0.2056, 0.4305, 0.2913, 0.3649, 0.2596, 0.391, 0.3081, 0.4582, 0.3816, 0.4143, 0.3514, 0.4358, 0.3912, 0.4831, 0.4617, 0.4561, 0.4287, 0.4758, 0.4648, 0.2999, 0.1406, 0.176, 0.1166, 0.234, 0.1857, 0.3353, 0.2056, 0.3209, 0.2902, 0.3649, 0.2596, 0.391, 0.3081, 0.3869, 0.3701, 0.4143, 0.3514, 0.4561, 0.4287, 0.4157, 0.4049, 0.4429, 0.4377, 0.2999, 0.1406, 0.281, 0.2423, 0.3353, 0.2056, 0.391, 0.3081, 0.3209, 0.2902, 0.3557, 0.3323, 0.4358, 0.3912, 0.3869, 0.3701, 0.4157, 0.4049, 0.4758, 0.4648, 0.4429, 0.4377, 0.4692, 0.4693, 0.234, 0.1857, 0.1078, 0.1863, 0.178, 0.2427, 0.281, 0.2423, 0.2838, 0.3285, 0.3209, 0.2902, 0.3557, 0.3323, 0.3637, 0.3938, 0.3869, 0.3701, 0.4157, 0.4049, 0.4317, 0.4491, 0.4429, 0.4377, 0.281, 0.2423, 0.178, 0.2427, 0.2348, 0.289, 0.3557, 0.3323, 0.2838, 0.3285, 0.3258, 0.3629, 0.3869, 0.3701, 0.3987, 0.4223, 0.4157, 0.4049, 0.4429, 0.4377, 0.4637, 0.475, 0.4692, 0.4693, 0.178, 0.2427, 0.05464, 0.2678, 0.1343, 0.3095, 0.2348, 0.289, 0.254, 0.3727, 0.2838, 0.3285, 0.3258, 0.3629, 0.3455, 0.4215, 0.3637, 0.3938, 0.4317, 0.4491, 0.3853, 0.4427, 0.4229, 0.4625, 0.2348, 0.289, 0.1343, 0.3095, 0.199, 0.3439, 0.3258, 0.3629, 0.254, 0.3727, 0.3024, 0.3985, 0.3987, 0.4223, 0.3455, 0.4215, 0.3853, 0.4427, 0.4637, 0.475, 0.4229, 0.4625, 0.4593, 0.4816, 0.4563, 0.489, 0.4548, 0.4968, 0.4953, 0.5005, 0.4548, 0.4968, 0.4549, 0.5048, 0.4953, 0.5005, 0.4549, 0.5048, 0.4565, 0.5126, 0.4953, 0.5005, 0.4565, 0.5126, 0.4596, 0.52, 0.4953, 0.5005, 0.4596, 0.52, 0.4641, 0.5265, 0.4953, 0.5005, 0.4641, 0.5265, 0.4698, 0.5321, 0.4953, 0.5005, 0.4698, 0.5321, 0.4765, 0.5365, 0.4953, 0.5005, 0.4765, 0.5365, 0.4839, 0.5395, 0.4953, 0.5005, 0.4839, 0.5395, 0.4917, 0.541, 0.4953, 0.5005, 0.4917, 0.541, 0.4997, 0.5409, 0.4953, 0.5005, 0.4997, 0.5409, 0.5075, 0.5393, 0.4953, 0.5005, 0.5075, 0.5393, 0.5148, 0.5362, 0.4953, 0.5005, 0.5148, 0.5362, 0.5214, 0.5317, 0.4953, 0.5005, 0.5214, 0.5317, 0.527, 0.526, 0.4953, 0.5005, 0.527, 0.526, 0.5314, 0.5193, 0.4953, 0.5005, 0.5314, 0.5193, 0.5344, 0.5119, 0.4953, 0.5005, 0.5344, 0.5119, 0.5359, 0.5041, 0.4953, 0.5005, 0.5359, 0.5041, 0.5358, 0.4961, 0.4953, 0.5005, 0.5358, 0.4961, 0.5342, 0.4883, 0.4953, 0.5005, 0.5342, 0.4883, 0.531, 0.4809, 0.4953, 0.5005, 0.531, 0.4809, 0.5265, 0.4743, 0.4953, 0.5005, 0.5265, 0.4743, 0.5208, 0.4688, 0.4953, 0.5005, 0.5208, 0.4688, 0.5142, 0.4644, 0.4953, 0.5005, 0.5142, 0.4644, 0.5068, 0.4614, 0.4953, 0.5005, 0.5068, 0.4614, 0.4989, 0.4599, 0.4953, 0.5005, 0.4989, 0.4599, 0.4909, 0.46, 0.4953, 0.5005, 0.4909, 0.46, 0.4831, 0.4617, 0.4953, 0.5005, 0.4831, 0.4617, 0.4758, 0.4648, 0.4953, 0.5005, 0.4758, 0.4648, 0.4692, 0.4693, 0.4953, 0.5005, 0.4692, 0.4693, 0.4637, 0.475, 0.4953, 0.5005, 0.4637, 0.475, 0.4593, 0.4816, 0.4953, 0.5005, 0.1343, 0.3095, 0.01846, 0.3576, 0.1044, 0.3832, 0.199, 0.3439, 0.2336, 0.4221, 0.254, 0.3727, 0.3024, 0.3985, 0.3327, 0.4521, 0.3455, 0.4215, 0.3853, 0.4427, 0.4168, 0.4773, 0.4229, 0.4625, 0.4593, 0.4816, 0.4563, 0.489, 0.4953, 0.5005, 0.1343, 0.3095, 0.1747, 0.4045, 0.199, 0.3439, 0.254, 0.3727, 0.2857, 0.4379, 0.3024, 0.3985, 0.3455, 0.4215, 0.376, 0.4651, 0.3853, 0.4427, 0.4229, 0.4625, 0.4563, 0.489, 0.4593, 0.4816, 0.3714, 0.4891, 0.4138, 0.4931, 0.376, 0.4651, 0.1044, 0.3832, 0.08922, 0.461, 0.1747, 0.4045, 0.2336, 0.4221, 0.2236, 0.4745, 0.2857, 0.4379, 0.3327, 0.4521, 0.3264, 0.4847, 0.376, 0.4651, 0.4168, 0.4773, 0.4138, 0.4931, 0.4563, 0.489, 0.01846, 0.3576, 9.995e-05, 0.4524, 0.1044, 0.3832, 0.1747, 0.4045, 0.1621, 0.4683, 0.2336, 0.4221, 0.2857, 0.4379, 0.2777, 0.4799, 0.3327, 0.4521, 0.0001001, 0.549, 0.08923, 0.5403, 9.995e-05, 0.4524, 0.1621, 0.4683, 0.1621, 0.5335, 0.2236, 0.4745, 0.2777, 0.4799, 0.278, 0.5226, 0.3264, 0.4847, 0.3714, 0.4891, 0.3716, 0.5134, 0.4138, 0.4931, 0.08922, 0.461, 0.08923, 0.5403, 0.1621, 0.4683, 0.2236, 0.4745, 0.2239, 0.5277, 0.2777, 0.4799, 0.3264, 0.4847, 0.3267, 0.5179, 0.3714, 0.4891, 0.4138, 0.4931, 0.414, 0.5091, 0.4548, 0.4968, 0.0001001, 0.549, 0.01859, 0.6439, 0.08923, 0.5403, 0.1748, 0.5975, 0.2343, 0.5799, 0.1621, 0.5335, 0.278, 0.5226, 0.2864, 0.5644, 0.3267, 0.5179, 0.3716, 0.5134, 0.3765, 0.5373, 0.414, 0.5091, 0.08923, 0.5403, 0.1045, 0.6183, 0.1621, 0.5335, 0.2239, 0.5277, 0.2343, 0.5799, 0.278, 0.5226, 0.3267, 0.5179, 0.3333, 0.5504, 0.3716, 0.5134, 0.414, 0.5091, 0.4172, 0.5248, 0.4549, 0.5048, 0.01859, 0.6439, 0.05506, 0.7337, 0.1045, 0.6183, 0.1748, 0.5975, 0.1996, 0.6579, 0.2343, 0.5799, 0.2864, 0.5644, 0.3029, 0.6038, 0.3333, 0.5504, 0.3765, 0.5373, 0.3859, 0.5597, 0.4172, 0.5248, 0.1346, 0.6919, 0.1996, 0.6579, 0.1045, 0.6183, 0.2343, 0.5799, 0.2547, 0.6291, 0.2864, 0.5644, 0.3333, 0.5504, 0.3461, 0.5809, 0.3765, 0.5373, 0.4172, 0.5248, 0.4235, 0.5396, 0.4565, 0.5126, 0.05506, 0.7337, 0.1083, 0.8149, 0.1346, 0.6919, 0.1996, 0.6579, 0.2357, 0.7125, 0.2547, 0.6291, 0.3266, 0.6393, 0.3646, 0.6085, 0.3029, 0.6038, 0.3859, 0.5597, 0.3996, 0.5799, 0.4235, 0.5396, 0.1784, 0.7585, 0.2357, 0.7125, 0.1346, 0.6919, 0.2547, 0.6291, 0.2842, 0.6735, 0.3029, 0.6038, 0.3461, 0.5809, 0.3646, 0.6085, 0.3859, 0.5597, 0.4235, 0.5396, 0.4325, 0.5528, 0.4596, 0.52, 0.1083, 0.8149, 0.1764, 0.8845, 0.1784, 0.7585, 0.2817, 0.7591, 0.3218, 0.7113, 0.2357, 0.7125, 0.3568, 0.6695, 0.3881, 0.6319, 0.3266, 0.6393, 0.3996, 0.5799, 0.4169, 0.597, 0.4325, 0.5528, 0.1784, 0.7585, 0.2343, 0.8154, 0.2357, 0.7125, 0.2842, 0.6735, 0.3218, 0.7113, 0.3266, 0.6393, 0.3646, 0.6085, 0.3881, 0.6319, 0.3996, 0.5799, 0.4325, 0.5528, 0.4439, 0.5641, 0.4641, 0.5265, 0.1764, 0.8845, 0.2568, 0.9396, 0.2343, 0.8154, 0.336, 0.7959, 0.3661, 0.7412, 0.2817, 0.7591, 0.3568, 0.6695, 0.3923, 0.6934, 0.3881, 0.6319, 0.4169, 0.597, 0.4372, 0.6105, 0.4439, 0.5641, 0.2343, 0.8154, 0.3003, 0.8604, 0.2817, 0.7591, 0.3218, 0.7113, 0.3661, 0.7412, 0.3568, 0.6695, 0.4158, 0.6503, 0.4372, 0.6105, 0.3881, 0.6319, 0.4439, 0.5641, 0.4573, 0.5729, 0.4698, 0.5321, 0.3467, 0.9782, 0.374, 0.8919, 0.2568, 0.9396, 0.3964, 0.8215, 0.4154, 0.7619, 0.336, 0.7959, 0.3923, 0.6934, 0.4318, 0.7098, 0.4158, 0.6503, 0.4372, 0.6105, 0.4597, 0.6198, 0.4573, 0.5729, 0.3003, 0.8604, 0.374, 0.8919, 0.336, 0.7959, 0.3661, 0.7412, 0.4154, 0.7619, 0.3923, 0.6934, 0.4158, 0.6503, 0.4465, 0.663, 0.4372, 0.6105, 0.4573, 0.5729, 0.4721, 0.5789, 0.4765, 0.5365, 0.3467, 0.9782, 0.4425, 0.9986, 0.374, 0.8919, 0.4608, 0.8349, 0.4678, 0.7727, 0.3964, 0.8215, 0.4738, 0.7183, 0.4791, 0.6695, 0.4318, 0.7098, 0.4597, 0.6198, 0.4837, 0.6244, 0.4721, 0.5789, 0.374, 0.8919, 0.4525, 0.9084, 0.3964, 0.8215, 0.4154, 0.7619, 0.4678, 0.7727, 0.4318, 0.7098, 0.4465, 0.663, 0.4791, 0.6695, 0.4597, 0.6198, 0.4879, 0.582, 0.4917, 0.541, 0.4721, 0.5789, 0.4425, 0.9986, 0.5406, 0.9999, 0.4525, 0.9084, 0.5267, 0.8355, 0.5215, 0.773, 0.4608, 0.8349, 0.4738, 0.7183, 0.5167, 0.7184, 0.4791, 0.6695, 0.5081, 0.6244, 0.5039, 0.5819, 0.4837, 0.6244, 0.4525, 0.9084, 0.5329, 0.9093, 0.4608, 0.8349, 0.4678, 0.7727, 0.5215, 0.773, 0.4738, 0.7183, 0.4791, 0.6695, 0.5123, 0.6695, 0.4837, 0.6244, 0.4879, 0.582, 0.5039, 0.5819, 0.4917, 0.541, 0.6373, 0.9821, 0.612, 0.8946, 0.5406, 0.9999, 0.5916, 0.8232, 0.5742, 0.7629, 0.5267, 0.8355, 0.5589, 0.7102, 0.545, 0.663, 0.5167, 0.7184, 0.5081, 0.6244, 0.532, 0.6195, 0.5039, 0.5819, 0.5329, 0.9093, 0.612, 0.8946, 0.5267, 0.8355, 0.5215, 0.773, 0.5742, 0.7629, 0.5167, 0.7184, 0.5123, 0.6695, 0.545, 0.663, 0.5081, 0.6244, 0.5039, 0.5819, 0.5196, 0.5787, 0.4997, 0.5409, 0.6373, 0.9821, 0.7289, 0.9456, 0.612, 0.8946, 0.6529, 0.7985, 0.624, 0.7426, 0.5916, 0.8232, 0.5589, 0.7102, 0.5987, 0.6939, 0.545, 0.663, 0.532, 0.6195, 0.5546, 0.6101, 0.5196, 0.5787, 0.612, 0.8946, 0.6869, 0.8646, 0.5916, 0.8232, 0.5742, 0.7629, 0.624, 0.7426, 0.5589, 0.7102, 0.545, 0.663, 0.5758, 0.6502, 0.532, 0.6195, 0.5196, 0.5787, 0.5344, 0.5724, 0.5075, 0.5393, 0.8117, 0.8919, 0.7546, 0.8205, 0.7289, 0.9456, 0.7082, 0.7622, 0.6689, 0.713, 0.6529, 0.7985, 0.6345, 0.6701, 0.6035, 0.6317, 0.5987, 0.6939, 0.5546, 0.6101, 0.5749, 0.5965, 0.5344, 0.5724, 0.6869, 0.8646, 0.7546, 0.8205, 0.6529, 0.7985, 0.624, 0.7426, 0.6689, 0.713, 0.5987, 0.6939, 0.6035, 0.6317, 0.5749, 0.5965, 0.5758, 0.6502, 0.5344, 0.5724, 0.5477, 0.5634, 0.5148, 0.5362, 0.8117, 0.8919, 0.8827, 0.8229, 0.7546, 0.8205, 0.7555, 0.7157, 0.7073, 0.675, 0.7082, 0.7622, 0.6345, 0.6701, 0.6651, 0.6397, 0.6035, 0.6317, 0.5921, 0.5791, 0.559, 0.552, 0.5749, 0.5965, 0.7546, 0.8205, 0.8125, 0.7639, 0.7082, 0.7622, 0.6689, 0.713, 0.7073, 0.675, 0.6345, 0.6701, 0.6035, 0.6317, 0.6271, 0.608, 0.5749, 0.5965, 0.5477, 0.5634, 0.559, 0.552, 0.5214, 0.5317, 0.8827, 0.8229, 0.9389, 0.7411, 0.8125, 0.7639, 0.7928, 0.6608, 0.7375, 0.6303, 0.7555, 0.7157, 0.6651, 0.6397, 0.6891, 0.6038, 0.6271, 0.608, 0.5921, 0.5791, 0.6056, 0.5587, 0.559, 0.552, 0.8125, 0.7639, 0.8583, 0.6969, 0.7555, 0.7157, 0.7073, 0.675, 0.7375, 0.6303, 0.6651, 0.6397, 0.6271, 0.608, 0.6457, 0.5802, 0.5921, 0.5791, 0.559, 0.552, 0.5679, 0.5386, 0.527, 0.526, 0.9389, 0.7411, 0.978, 0.6497, 0.8583, 0.6969, 0.8187, 0.5995, 0.7583, 0.5804, 0.7928, 0.6608, 0.6891, 0.6038, 0.7056, 0.564, 0.6457, 0.5802, 0.6149, 0.536, 0.5739, 0.5237, 0.6056, 0.5587, 0.8583, 0.6969, 0.8902, 0.622, 0.7928, 0.6608, 0.7375, 0.6303, 0.7583, 0.5804, 0.6891, 0.6038, 0.6584, 0.5493, 0.6149, 0.536, 0.6457, 0.5802, 0.5679, 0.5386, 0.5739, 0.5237, 0.5314, 0.5193, 0.978, 0.6497, 0.9985, 0.552, 0.8902, 0.622, 0.832, 0.5341, 0.769, 0.5274, 0.8187, 0.5995, 0.714, 0.5216, 0.6648, 0.5165, 0.7056, 0.564, 0.6149, 0.536, 0.6196, 0.512, 0.5739, 0.5237, 0.8902, 0.622, 0.9067, 0.5422, 0.8187, 0.5995, 0.7583, 0.5804, 0.769, 0.5274, 0.7056, 0.564, 0.6648, 0.5165, 0.6196, 0.512, 0.6584, 0.5493, 0.5739, 0.5237, 0.5769, 0.5079, 0.5344, 0.5119, 0.9993, 0.4519, 0.9071, 0.4606, 0.9985, 0.552, 0.8322, 0.4674, 0.769, 0.4732, 0.832, 0.5341, 0.7139, 0.4784, 0.6647, 0.483, 0.714, 0.5216, 0.6196, 0.512, 0.6194, 0.4875, 0.5769, 0.5079, 0.9067, 0.5422, 0.9071, 0.4606, 0.832, 0.5341, 0.769, 0.5274, 0.769, 0.4732, 0.714, 0.5216, 0.6647, 0.483, 0.6194, 0.4875, 0.6648, 0.5165, 0.5769, 0.5079, 0.5768, 0.4918, 0.5359, 0.5041, 0.9993, 0.4519, 0.9801, 0.3534, 0.9071, 0.4606, 0.8193, 0.4018, 0.7582, 0.4202, 0.8322, 0.4674, 0.7053, 0.436, 0.658, 0.4503, 0.7139, 0.4784, 0.6194, 0.4875, 0.6145, 0.4635, 0.5768, 0.4918, 0.9071, 0.4606, 0.8914, 0.3802, 0.8322, 0.4674, 0.769, 0.4732, 0.7582, 0.4202, 0.7139, 0.4784, 0.6647, 0.483, 0.658, 0.4503, 0.6194, 0.4875, 0.5768, 0.4918, 0.5736, 0.476, 0.5358, 0.4961, 0.9801, 0.3534, 0.9415, 0.2605, 0.8914, 0.3802, 0.7937, 0.3399, 0.737, 0.3705, 0.8193, 0.4018, 0.6886, 0.3962, 0.645, 0.4194, 0.7053, 0.436, 0.6145, 0.4635, 0.6049, 0.4409, 0.5736, 0.476, 0.8599, 0.3046, 0.7937, 0.3399, 0.8914, 0.3802, 0.7582, 0.4202, 0.737, 0.3705, 0.7053, 0.436, 0.645, 0.4194, 0.6049, 0.4409, 0.658, 0.4503, 0.5736, 0.476, 0.5673, 0.4612, 0.5342, 0.4883, 0.9415, 0.2605, 0.8849, 0.1773, 0.8599, 0.3046, 0.7559, 0.2846, 0.7072, 0.3256, 0.7937, 0.3399, 0.6645, 0.3604, 0.6262, 0.3918, 0.6886, 0.3962, 0.6049, 0.4409, 0.5912, 0.4206, 0.5673, 0.4612, 0.8599, 0.3046, 0.8139, 0.2368, 0.7937, 0.3399, 0.737, 0.3705, 0.7072, 0.3256, 0.6886, 0.3962, 0.6262, 0.3918, 0.5912, 0.4206, 0.645, 0.4194, 0.5673, 0.4612, 0.5582, 0.4479, 0.531, 0.4809, 0.8849, 0.1773, 0.8131, 0.1075, 0.8139, 0.2368, 0.7083, 0.2379, 0.6688, 0.2875, 0.7559, 0.2846, 0.6338, 0.3301, 0.6024, 0.3683, 0.6645, 0.3604, 0.5912, 0.4206, 0.5737, 0.4035, 0.5582, 0.4479, 0.8139, 0.2368, 0.7555, 0.1797, 0.7559, 0.2846, 0.7072, 0.3256, 0.6688, 0.2875, 0.6645, 0.3604, 0.6024, 0.3683, 0.5737, 0.4035, 0.6262, 0.3918, 0.5582, 0.4479, 0.5467, 0.4367, 0.5265, 0.4743, 0.8131, 0.1075, 0.7293, 0.0536, 0.7555, 0.1797, 0.6526, 0.2016, 0.6237, 0.2578, 0.7083, 0.2379, 0.5977, 0.3064, 0.5745, 0.35, 0.6338, 0.3301, 0.5737, 0.4035, 0.5532, 0.3901, 0.5467, 0.4367, 0.7555, 0.1797, 0.6873, 0.1354, 0.7083, 0.2379, 0.6688, 0.2875, 0.6237, 0.2578, 0.6338, 0.3301, 0.5745, 0.35, 0.5532, 0.3901, 0.6024, 0.3683, 0.5333, 0.4279, 0.5142, 0.4644, 0.5467, 0.4367, 0.637, 0.01742, 0.6119, 0.1055, 0.7293, 0.0536, 0.5909, 0.177, 0.5737, 0.2376, 0.6526, 0.2016, 0.5977, 0.3064, 0.5578, 0.2902, 0.5745, 0.35, 0.5532, 0.3901, 0.5306, 0.3809, 0.5333, 0.4279, 0.6873, 0.1354, 0.6119, 0.1055, 0.6526, 0.2016, 0.6237, 0.2578, 0.5737, 0.2376, 0.5977, 0.3064, 0.5436, 0.3375, 0.5306, 0.3809, 0.5745, 0.35, 0.5184, 0.4219, 0.5068, 0.4614, 0.5333, 0.4279, 0.5398, 9.995e-05, 0.5324, 0.09095, 0.637, 0.01742, 0.5259, 0.1649, 0.5208, 0.2276, 0.5909, 0.177, 0.5155, 0.2822, 0.5108, 0.3313, 0.5578, 0.2902, 0.5306, 0.3809, 0.5065, 0.3764, 0.5184, 0.4219, 0.6119, 0.1055, 0.5324, 0.09095, 0.5909, 0.177, 0.5737, 0.2376, 0.5208, 0.2276, 0.5578, 0.2902, 0.5108, 0.3313, 0.5065, 0.3764, 0.5436, 0.3375, 0.5026, 0.4189, 0.4989, 0.4599, 0.5184, 0.4219, 0.5398, 9.995e-05, 0.4415, 0.002007, 0.5324, 0.09095, 0.4599, 0.1658, 0.4671, 0.228, 0.5259, 0.1649, 0.5155, 0.2822, 0.4725, 0.2826, 0.5108, 0.3313, 0.5065, 0.3764, 0.4821, 0.3766, 0.5026, 0.4189, 0.5324, 0.09095, 0.4519, 0.09221, 0.5259, 0.1649, 0.5208, 0.2276, 0.4671, 0.228, 0.5155, 0.2822, 0.4775, 0.3316, 0.4821, 0.3766, 0.5108, 0.3313, 0.5026, 0.4189, 0.4866, 0.4191, 0.4989, 0.4599, 0.3459, 0.0228, 0.3735, 0.109, 0.4415, 0.002007, 0.3955, 0.1795, 0.4145, 0.2389, 0.4599, 0.1658, 0.4305, 0.2913, 0.4449, 0.3384, 0.4725, 0.2826, 0.4582, 0.3816, 0.4709, 0.4224, 0.4821, 0.3766, 0.4519, 0.09221, 0.3735, 0.109, 0.4599, 0.1658, 0.4671, 0.228, 0.4145, 0.2389, 0.4725, 0.2826, 0.4449, 0.3384, 0.4582, 0.3816, 0.4775, 0.3316, 0.4866, 0.4191, 0.4709, 0.4224, 0.4909, 0.46, 0.2564, 0.06149, 0.2999, 0.1406, 0.3459, 0.0228, 0.3353, 0.2056, 0.3649, 0.2596, 0.3955, 0.1795, 0.391, 0.3081, 0.4143, 0.3514, 0.4305, 0.2913, 0.4582, 0.3816, 0.4358, 0.3912, 0.4709, 0.4224, 0.3735, 0.109, 0.2999, 0.1406, 0.3955, 0.1795, 0.4145, 0.2389, 0.3649, 0.2596, 0.4305, 0.2913, 0.4449, 0.3384, 0.4143, 0.3514, 0.4582, 0.3816, 0.4709, 0.4224, 0.4561, 0.4287, 0.4831, 0.4617, 0.2564, 0.06149, 0.176, 0.1166, 0.2999, 0.1406, 0.281, 0.2423, 0.3209, 0.2902, 0.3353, 0.2056, 0.3557, 0.3323, 0.3869, 0.3701, 0.391, 0.3081, 0.4358, 0.3912, 0.4157, 0.4049, 0.4561, 0.4287, 0.234, 0.1857, 0.281, 0.2423, 0.2999, 0.1406, 0.3649, 0.2596, 0.3209, 0.2902, 0.391, 0.3081, 0.4143, 0.3514, 0.3869, 0.3701, 0.4358, 0.3912, 0.4561, 0.4287, 0.4429, 0.4377, 0.4758, 0.4648, 0.176, 0.1166, 0.1078, 0.1863, 0.234, 0.1857, 0.2348, 0.289, 0.2838, 0.3285, 0.281, 0.2423, 0.3258, 0.3629, 0.3637, 0.3938, 0.3557, 0.3323, 0.3987, 0.4223, 0.4317, 0.4491, 0.4157, 0.4049, 0.234, 0.1857, 0.178, 0.2427, 0.281, 0.2423, 0.3209, 0.2902, 0.2838, 0.3285, 0.3557, 0.3323, 0.3637, 0.3938, 0.3987, 0.4223, 0.3869, 0.3701, 0.4317, 0.4491, 0.4637, 0.475, 0.4429, 0.4377, 0.1078, 0.1863, 0.05464, 0.2678, 0.178, 0.2427, 0.199, 0.3439, 0.254, 0.3727, 0.2348, 0.289, 0.3024, 0.3985, 0.3455, 0.4215, 0.3258, 0.3629, 0.3987, 0.4223, 0.3853, 0.4427, 0.4317, 0.4491, 0.178, 0.2427, 0.1343, 0.3095, 0.2348, 0.289, 0.2838, 0.3285, 0.254, 0.3727, 0.3258, 0.3629, 0.3637, 0.3938, 0.3455, 0.4215, 0.3987, 0.4223, 0.4317, 0.4491, 0.4229, 0.4625, 0.4637, 0.475, 0.05464, 0.2678, 0.01846, 0.3576, 0.1343, 0.3095, 0.1747, 0.4045, 0.2336, 0.4221, 0.199, 0.3439, 0.2857, 0.4379, 0.3327, 0.4521, 0.3024, 0.3985, 0.376, 0.4651, 0.4168, 0.4773, 0.3853, 0.4427, 0.1044, 0.3832, 0.1747, 0.4045, 0.1343, 0.3095, 0.2336, 0.4221, 0.2857, 0.4379, 0.254, 0.3727, 0.3327, 0.4521, 0.376, 0.4651, 0.3455, 0.4215, 0.4168, 0.4773, 0.4563, 0.489, 0.4229, 0.4625])
me_sphere.materials.append(mat_sky)
me_sphere.use_remesh_preserve_volume = False
me_sphere.use_remesh_preserve_attributes = False
me_sphere.use_mirror_vertex_groups = False
me_sphere.update()

# ---- objects
ob_skydome = bpy.data.objects.new('SkyDome', me_sphere)

# ---- transforms, parenting, visibility, modifiers, constraints
ob_skydome.location = (0.0, 0.0, 0.0)
ob_skydome.lineart.crease_threshold = 0.0

# ---- collection membership
col_collection_1.objects.link(ob_skydome)

# ---- scene / render settings (as saved in the file)
scene.frame_start = 1; scene.frame_end = 250; scene.frame_set(1)
scene.render.engine = 'BLENDER_EEVEE_NEXT'
scene.render.resolution_percentage = 50
scene.render.dither_intensity = 0.0
scene.cycles.use_denoising = False
scene.cycles.samples = 10
scene.cycles.sampling_pattern = 'TABULATED_SOBOL'
scene.cycles.light_sampling_threshold = 0.0
scene.cycles.use_adaptive_sampling = False
scene.cycles.use_light_tree = False
scene.cycles.blur_glossy = 0.0
scene.cycles.pixel_filter_type = 'GAUSSIAN'
scene.cycles.sample_clamp_indirect = 0.0
scene.view_settings.view_transform = 'Standard'
bpy.context.view_layer.update()

# ---- added for rendering (the .blend has no active camera and no usable light): camera, sun
cam_auto = bpy.data.cameras.new('AutoCamera')
cam_auto.lens = 50.0
cam_auto.sensor_width = 36.0
cam_auto.clip_end = 3490.08
ob_auto_camera = bpy.data.objects.new('AutoCamera', cam_auto)
scene.collection.objects.link(ob_auto_camera)
ob_auto_camera.location = (198.866, -238.639, 199.662)
ob_auto_camera.rotation_euler = (1.09748, -7.21219e-08, 0.694738)
scene.camera = ob_auto_camera
light_auto_sun = bpy.data.lights.new('AutoSun', 'SUN')
light_auto_sun.energy = 3.0
light_auto_sun.angle = 0.0523599
ob_auto_sun = bpy.data.objects.new('AutoSun', light_auto_sun)
scene.collection.objects.link(ob_auto_sun)
ob_auto_sun.rotation_euler = (0.872665, 0.174533, 0.523599)
bpy.context.view_layer.update()
